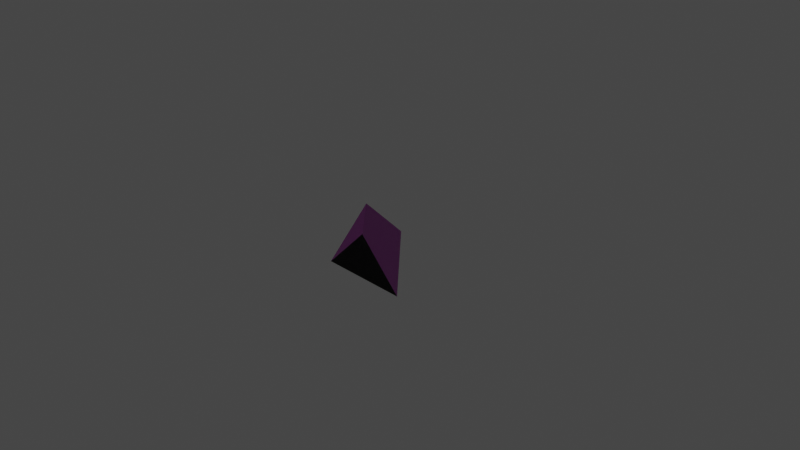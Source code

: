 # Source: Angled_Roof_Ridge.blend  (saved by Blender 2.81.16; exported with 4.5.12 LTS)
import bpy
from mathutils import Matrix  # noqa: F401  (used for matrix-valued properties, if any)

bpy.ops.wm.read_factory_settings(use_empty=True)
scene = bpy.context.scene
scene.name = 'Scene'

# ---- collections
col_collection = bpy.data.collections.new('Collection'); scene.collection.children.link(col_collection)

# ---- images (referenced by path relative to the original .blend; pixels are not part of the script)
import os
ASSET_DIR = os.environ.get("B2B_ASSET_DIR", "")  # directory of the original .blend (textures are referenced by path, not embedded)
HERE = os.path.dirname(os.path.abspath(__file__))  # packed textures are extracted next to this script under _unpacked/

def load_image(name, relpath, width, height, colorspace="sRGB"):
    """Load a texture the original file referenced (path relative to the .blend, or extracted next to this script)."""
    p = next((c for c in (os.path.join(HERE, relpath), os.path.join(ASSET_DIR, relpath)) if relpath and os.path.exists(c)), "")
    if p:
        img = bpy.data.images.load(p, check_existing=True)
        img.name = name
    else:  # same state as the original file: an image datablock whose file is absent (Cycles renders it pink)
        img = bpy.data.images.new(name, width, height)
        img.source = "FILE"
        img.filepath = "//" + (relpath or name)
    img.colorspace_settings.name = colorspace
    return img
img_basalt_png_001 = load_image('basalt.png.001', 'basalt.png', 1024, 1024, 'sRGB')

# ---- materials (node trees are filled in below, after node groups)
mat_material_009 = bpy.data.materials.new('Material.009')
mat_material_009.use_transparent_shadow = False
mat_material_009.roughness = 0.0

# ---- material node trees
mat_material_009.use_nodes = True; mat_material_009.node_tree.nodes.clear()
_N = mat_material_009.node_tree.nodes; _L = mat_material_009.node_tree.links
n0 = _N.new('ShaderNodeOutputMaterial'); n0.name = 'Material Output'; n0.location = (300, 300)
n1 = _N.new('ShaderNodeBsdfPrincipled'); n1.name = 'Principled BSDF'; n1.location = (10, 300)
n1.distribution = 'GGX'
n1.subsurface_method = 'BURLEY'
n1.inputs[3].default_value = 1.45
n1.inputs[27].default_value = (0.0, 0.0, 0.0, 1.0)
n1.inputs[28].default_value = 1.0
n2 = _N.new('ShaderNodeTexImage'); n2.name = 'Image Texture'; n2.location = (-280, 275)
n2.image = img_basalt_png_001
n2.interpolation = 'Closest'
n3 = _N.new('ShaderNodeTexCoord'); n3.name = 'Texture Coordinate'; n3.location = (-180, -200)
n4 = _N.new('ShaderNodeTexCoord'); n4.name = 'Texture Coordinate.001'; n4.location = (-180, -200)
_L.new(n1.outputs[0], n0.inputs[0])
_L.new(n2.outputs[0], n1.inputs[0])
_L.new(n4.outputs[1], n1.inputs[23])
_L.new(n3.outputs[1], n1.inputs[5])
n0.is_active_output = True

# ---- world
world_world = bpy.data.worlds.new('World'); scene.world = world_world
world_world.use_nodes = True; world_world.node_tree.nodes.clear()
_N = world_world.node_tree.nodes; _L = world_world.node_tree.links
n0 = _N.new('ShaderNodeOutputWorld'); n0.name = 'World Output'; n0.location = (300, 300)
n1 = _N.new('ShaderNodeBackground'); n1.name = 'Background'; n1.location = (10, 300)
n1.inputs[0].default_value = (0.05088, 0.05088, 0.05088, 1.0)
_L.new(n1.outputs[0], n0.inputs[0])
n0.is_active_output = True
world_world.color = (0.05088, 0.05088, 0.05088)
world_world.use_sun_shadow = False
world_world.sun_shadow_jitter_overblur = 0.0

# ---- cameras
cam_camera = bpy.data.cameras.new('Camera')
cam_camera.clip_end = 100.0
cam_camera.ortho_scale = 7.314

# ---- lights
light_light = bpy.data.lights.new('Light', 'POINT')
light_light.transmission_factor = 0.0
light_light.energy = 1000.0
light_light.shadow_soft_size = 0.1
light_light.shadow_maximum_resolution = 0.006
light_light.use_absolute_resolution = True

# ---- meshes
me_bevelled_outer_corner = bpy.data.meshes.new('bevelled_outer_corner')
me_bevelled_outer_corner.from_pydata([(0.5, -0.5, 0.5), (-0.5, -0.5, 0.5), (-0.5, -0.5, -0.5), (0.5, -0.5, 0.5), (-0.5, -0.5, 0.5), (0.0, 0.0, 0.5), (-0.5, -0.5, -0.5), (-0.5, -0.5, 0.5), (-0.5, 0.0, 0.0)], [], [(0, 1, 2), (4, 3, 5), (7, 8, 6)])
me_bevelled_outer_corner.polygons.foreach_set('use_smooth', [True] * 3)
_k = set([(0, 1), (0, 2), (1, 2), (4, 5), (7, 8)])
me_bevelled_outer_corner.attributes.new('sharp_edge', 'BOOLEAN', 'EDGE').data.foreach_set('value', [ (min(e.vertices), max(e.vertices)) in _k for e in me_bevelled_outer_corner.edges])
_uv = me_bevelled_outer_corner.uv_layers.new(name='UVMap')
_uv.uv.foreach_set('vector', [0.0, 1.0, 1.0, 1.0, 1.0, 0.0, 1.0, 0.0, 0.0, 0.0, 0.5, 0.5, 1.0, 0.0, 0.5, 0.5, 0.0, 0.0])
me_bevelled_outer_corner.materials.append(mat_material_009)
me_bevelled_outer_corner.use_remesh_fix_poles = True
me_bevelled_outer_corner.use_remesh_preserve_attributes = False
me_bevelled_outer_corner.use_mirror_vertex_groups = False
me_bevelled_outer_corner.update()
me_bevelled_outer_corner.normals_split_custom_set([tuple(v) for v in zip(*[iter([0.0, -1.0, 0.0, 0.0, -1.0, 0.0, 0.0, -1.0, 0.0, 2.384e-07, 1.788e-07, 1.0, 2.384e-07, 1.788e-07, 1.0, 2.384e-07, 1.788e-07, 1.0, -1.0, 1.192e-07, 0.0, -1.0, 1.192e-07, 0.0, -1.0, 1.192e-07, 0.0])] * 3)])
me_bevelled_outer_corner_001 = bpy.data.meshes.new('bevelled_outer_corner.001')
me_bevelled_outer_corner_001.from_pydata([(0.5, -0.5, 0.5), (-0.5, -0.5, -0.5), (0.0, 0.0, 0.5), (-0.5, 0.0, 0.0), (-0.5, -0.5, 0.5), (0.0, 0.0, 0.5), (-0.5, 0.0, 0.0)], [], [(1, 2, 0), (1, 3, 2), (4, 5, 6)])
me_bevelled_outer_corner_001.polygons.foreach_set('use_smooth', [True] * 3)
_k = set([(0, 1), (0, 2), (1, 3), (4, 5), (4, 6)])
me_bevelled_outer_corner_001.attributes.new('sharp_edge', 'BOOLEAN', 'EDGE').data.foreach_set('value', [ (min(e.vertices), max(e.vertices)) in _k for e in me_bevelled_outer_corner_001.edges])
_uv = me_bevelled_outer_corner_001.uv_layers.new(name='UVMap')
_uv.uv.foreach_set('vector', [1.0, 6.58e-05, 0.2455, 0.4375, 6.589e-05, -6.574e-05, 1.0, 6.58e-05, 0.7455, 0.4375, 0.2455, 0.4375, 0.5, 0.4375, 0.125, 0.0, 0.8751, 1.192e-07])
me_bevelled_outer_corner_001.materials.append(mat_material_009)
me_bevelled_outer_corner_001.use_remesh_fix_poles = True
me_bevelled_outer_corner_001.use_remesh_preserve_attributes = False
me_bevelled_outer_corner_001.use_mirror_vertex_groups = False
me_bevelled_outer_corner_001.update()
me_bevelled_outer_corner_001.normals_split_custom_set([tuple(v) for v in zip(*[iter([0.5774, 0.5774, -0.5774, 0.5774, 0.5774, -0.5774, 0.5774, 0.5774, -0.5774, 0.5774, 0.5774, -0.5774, 0.5774, 0.5774, -0.5774, 0.5774, 0.5774, -0.5774, -0.5774, 0.5774, 0.5774, -0.5774, 0.5774, 0.5774, -0.5774, 0.5774, 0.5774])] * 3)])

# ---- objects
ob_light = bpy.data.objects.new('Light', light_light)
ob_camera = bpy.data.objects.new('Camera', cam_camera)
ob_face1_texture_0 = bpy.data.objects.new('face1-texture:0', me_bevelled_outer_corner)
ob_face1_texture_2 = bpy.data.objects.new('face1-texture:2', me_bevelled_outer_corner_001)

# ---- transforms, parenting, visibility, modifiers, constraints
ob_light.location = (4.076, 1.005, 5.904)
ob_light.rotation_euler = (0.6503, 0.05522, 1.866)
ob_light.lock_rotations_4d = False
ob_light.empty_display_type = 'ARROWS'
ob_light.color = (0.0, 0.0, 0.0, 0.0)
ob_light.lineart.crease_threshold = 0.0
ob_camera.location = (7.359, -6.926, 4.958)
ob_camera.rotation_euler = (1.109, 0.0, 0.8149)
ob_camera.lock_rotations_4d = False
ob_camera.empty_display_type = 'ARROWS'
ob_camera.color = (0.0, 0.0, 0.0, 0.0)
ob_camera.display_type = 'WIRE'
ob_camera.lineart.crease_threshold = 0.0
ob_face1_texture_0.location = (0.0, 0.0, 0.0)
ob_face1_texture_0.rotation_euler = (1.571, -0.0, 0.0)
ob_face1_texture_0.lineart.crease_threshold = 0.0
ob_face1_texture_2.location = (0.0, 0.0, 0.0)
ob_face1_texture_2.rotation_euler = (1.571, -0.0, 0.0)
ob_face1_texture_2.lineart.crease_threshold = 0.0

# ---- collection membership
col_collection.objects.link(ob_light)
col_collection.objects.link(ob_camera)
col_collection.objects.link(ob_face1_texture_0)
col_collection.objects.link(ob_face1_texture_2)

# ---- scene / render settings (as saved in the file)
scene.camera = ob_camera
scene.frame_start = 1; scene.frame_end = 250; scene.frame_set(1)
scene.render.engine = 'BLENDER_EEVEE_NEXT'
scene.cycles.use_denoising = False
scene.cycles.samples = 128
scene.cycles.sampling_pattern = 'TABULATED_SOBOL'
scene.cycles.use_adaptive_sampling = False
scene.cycles.use_light_tree = False
scene.view_settings.view_transform = 'Filmic'
bpy.context.view_layer.update()
